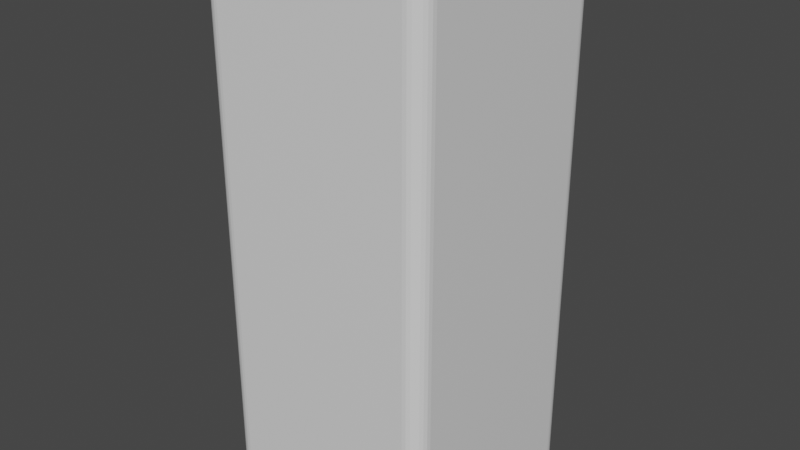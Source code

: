 # Source: Lamp.blend  (saved by Blender 2.81.16; exported with 4.5.12 LTS)
import bpy
from mathutils import Matrix  # noqa: F401  (used for matrix-valued properties, if any)

bpy.ops.wm.read_factory_settings(use_empty=True)
scene = bpy.context.scene
scene.name = 'Scene'

# ---- collections
col_collection = bpy.data.collections.new('Collection'); scene.collection.children.link(col_collection)

# ---- materials (node trees are filled in below, after node groups)
mat_material = bpy.data.materials.new('Material')
mat_material.alpha_threshold = 0.0
mat_material.use_transparent_shadow = False
mat_material.line_color = (0.0, 0.0, 0.0, 1.0)

# ---- material node trees
mat_material.use_nodes = True; mat_material.node_tree.nodes.clear()
_N = mat_material.node_tree.nodes; _L = mat_material.node_tree.links
n0 = _N.new('ShaderNodeOutputMaterial'); n0.name = 'Material Output'; n0.location = (300, 300)
n1 = _N.new('ShaderNodeBsdfPrincipled'); n1.name = 'Principled BSDF'; n1.location = (10, 300)
n1.distribution = 'GGX'
n1.subsurface_method = 'BURLEY'
n1.inputs[2].default_value = 0.4
n1.inputs[3].default_value = 1.45
n1.inputs[27].default_value = (0.0, 0.0, 0.0, 1.0)
n1.inputs[28].default_value = 1.0
_L.new(n1.outputs[0], n0.inputs[0])
n0.is_active_output = True

# ---- world
world_world = bpy.data.worlds.new('World'); scene.world = world_world
world_world.use_nodes = True; world_world.node_tree.nodes.clear()
_N = world_world.node_tree.nodes; _L = world_world.node_tree.links
n0 = _N.new('ShaderNodeOutputWorld'); n0.name = 'World Output'; n0.location = (300, 300)
n1 = _N.new('ShaderNodeBackground'); n1.name = 'Background'; n1.location = (10, 300)
n1.inputs[0].default_value = (0.05088, 0.05088, 0.05088, 1.0)
_L.new(n1.outputs[0], n0.inputs[0])
n0.is_active_output = True
world_world.color = (0.05088, 0.05088, 0.05088)
world_world.use_sun_shadow = False
world_world.sun_shadow_jitter_overblur = 0.0

# ---- meshes
me_cube = bpy.data.meshes.new('Cube')
me_cube.from_pydata([(-1.0, 0.0, -1.0), (0.8888, 0.0, 1.0), (-0.8888, 0.0, 1.0), (1.0, 0.0, -1.0), (0.0, 1.0, -1.0), (0.0, -0.8888, 1.0), (0.0, -1.0, -1.0), (0.0, 0.8888, 1.0), (0.0, 0.0, -1.0), (0.842, -0.8888, 1.0), (0.8888, -0.842, 1.0), (0.8571, -0.8871, 1.0), (0.8655, -0.8841, 1.0), (0.8731, -0.8794, 1.0), (0.8794, -0.8731, 1.0), (0.8841, -0.8655, 1.0), (0.8871, -0.8571, 1.0), (1.0, -0.8483, -1.0), (0.8483, -1.0, -1.0), (0.9962, -0.882, -1.0), (0.985, -0.9141, -1.0), (0.9669, -0.9429, -1.0), (0.9429, -0.9669, -1.0), (0.9141, -0.985, -1.0), (0.882, -0.9962, -1.0), (0.8888, 0.8439, 1.0), (0.8439, 0.8888, 1.0), (0.8879, 0.8545, 1.0), (0.8865, 0.8607, 1.0), (0.8841, 0.8665, 1.0), (0.8808, 0.8719, 1.0), (0.8767, 0.8767, 1.0), (0.8719, 0.8808, 1.0), (0.8665, 0.8841, 1.0), (0.8607, 0.8865, 1.0), (0.8545, 0.8879, 1.0), (0.8482, 1.0, -1.0), (1.0, 0.8482, -1.0), (0.872, 0.9981, -1.0), (0.8951, 0.9926, -1.0), (0.9171, 0.9835, -1.0), (0.9374, 0.971, -1.0), (0.9556, 0.9556, -1.0), (0.971, 0.9374, -1.0), (0.9835, 0.9171, -1.0), (0.9926, 0.8951, -1.0), (0.9981, 0.872, -1.0), (-0.8394, 0.8888, 1.0), (-0.8888, 0.8394, 1.0), (-0.8533, 0.8874, 1.0), (-0.8615, 0.8849, 1.0), (-0.869, 0.8809, 1.0), (-0.8755, 0.8755, 1.0), (-0.8809, 0.869, 1.0), (-0.8849, 0.8615, 1.0), (-0.8874, 0.8533, 1.0), (-1.0, 0.8449, -1.0), (-0.8449, 1.0, -1.0), (-0.997, 0.8751, -1.0), (-0.9882, 0.9042, -1.0), (-0.9739, 0.9311, -1.0), (-0.9546, 0.9546, -1.0), (-0.9311, 0.9739, -1.0), (-0.9042, 0.9882, -1.0), (-0.8751, 0.997, -1.0), (-0.8888, -0.8411, 1.0), (-0.8411, -0.8888, 1.0), (-0.8874, -0.8547, 1.0), (-0.8851, -0.8625, 1.0), (-0.8812, -0.8697, 1.0), (-0.876, -0.876, 1.0), (-0.8697, -0.8812, 1.0), (-0.8625, -0.8851, 1.0), (-0.8547, -0.8874, 1.0), (-0.8465, -1.0, -1.0), (-1.0, -0.8465, -1.0), (-0.8765, -0.9971, -1.0), (-0.9053, -0.9883, -1.0), (-0.9318, -0.9741, -1.0), (-0.9551, -0.9551, -1.0), (-0.9741, -0.9318, -1.0), (-0.9883, -0.9053, -1.0), (-0.9971, -0.8765, -1.0), (0.882, -0.9962, 1.0), (0.8483, -1.0, 1.0), (0.9141, -0.985, 1.0), (0.9429, -0.9669, 1.0), (0.9669, -0.9429, 1.0), (0.985, -0.9141, 1.0), (0.9962, -0.882, 1.0), (1.0, -0.8483, 1.0), (0.0, -1.0, 1.0), (1.0, 0.0, 1.0), (0.9981, 0.872, 1.0), (1.0, 0.8482, 1.0), (0.9926, 0.8951, 1.0), (0.9835, 0.9171, 1.0), (0.971, 0.9374, 1.0), (0.9556, 0.9556, 1.0), (0.9374, 0.971, 1.0), (0.9171, 0.9835, 1.0), (0.8951, 0.9926, 1.0), (0.872, 0.9981, 1.0), (0.8482, 1.0, 1.0), (0.0, 1.0, 1.0), (-0.8751, 0.997, 1.0), (-0.8449, 1.0, 1.0), (-0.9042, 0.9882, 1.0), (-0.9311, 0.9739, 1.0), (-0.9546, 0.9546, 1.0), (-0.9739, 0.9311, 1.0), (-0.9882, 0.9042, 1.0), (-0.997, 0.8751, 1.0), (-1.0, 0.8449, 1.0), (-1.0, 0.0, 1.0), (-0.8465, -1.0, 1.0), (-0.8765, -0.9971, 1.0), (-0.9053, -0.9883, 1.0), (-0.9318, -0.9741, 1.0), (-0.9551, -0.9551, 1.0), (-0.9741, -0.9318, 1.0), (-0.9883, -0.9053, 1.0), (-0.9971, -0.8765, 1.0), (-1.0, -0.8465, 1.0), (0.8571, -0.8871, -0.7477), (0.842, -0.8888, -0.7477), (0.8655, -0.8841, -0.7477), (0.8731, -0.8794, -0.7477), (0.8794, -0.8731, -0.7477), (0.8841, -0.8655, -0.7477), (0.8871, -0.8571, -0.7477), (0.8888, -0.842, -0.7477), (3.592e-07, -0.8888, -0.7477), (0.8888, 0.0, -0.7477), (0.8879, 0.8545, -0.7477), (0.8888, 0.8439, -0.7477), (0.8865, 0.8607, -0.7477), (0.8841, 0.8665, -0.7477), (0.8808, 0.8719, -0.7477), (0.8767, 0.8767, -0.7477), (0.8719, 0.8808, -0.7477), (0.8665, 0.8841, -0.7477), (0.8607, 0.8865, -0.7477), (0.8545, 0.8879, -0.7477), (0.8439, 0.8888, -0.7477), (3.592e-07, 0.8888, -0.7477), (-0.8533, 0.8874, -0.7477), (-0.8394, 0.8888, -0.7477), (-0.8615, 0.8849, -0.7477), (-0.869, 0.8809, -0.7477), (-0.8755, 0.8755, -0.7477), (-0.8809, 0.869, -0.7477), (-0.8849, 0.8615, -0.7477), (-0.8874, 0.8533, -0.7477), (-0.8888, 0.8394, -0.7477), (-0.8888, 0.0, -0.7477), (-0.8411, -0.8888, -0.7477), (-0.8547, -0.8874, -0.7477), (-0.8625, -0.8851, -0.7477), (-0.8697, -0.8812, -0.7477), (-0.876, -0.876, -0.7477), (-0.8812, -0.8697, -0.7477), (-0.8851, -0.8625, -0.7477), (-0.8874, -0.8547, -0.7477), (-0.8888, -0.8411, -0.7477)], [], [(0, 8, 6, 74, 76, 77, 78, 79, 80, 81, 82, 75), (5, 9, 125, 132), (4, 104, 103, 36), (6, 91, 115, 74), (56, 58, 59, 60, 61, 62, 63, 64, 57, 4, 8, 0), (4, 36, 38, 39, 40, 41, 42, 43, 44, 45, 46, 37, 3, 8), (0, 114, 113, 56), (3, 92, 90, 17), (8, 3, 17, 19, 20, 21, 22, 23, 24, 18, 6), (84, 18, 24, 83), (83, 24, 23, 85), (85, 23, 22, 86), (86, 22, 21, 87), (87, 21, 20, 88), (88, 20, 19, 89), (89, 19, 17, 90), (18, 84, 91, 6), (94, 37, 46, 93), (93, 46, 45, 95), (95, 45, 44, 96), (96, 44, 43, 97), (97, 43, 42, 98), (98, 42, 41, 99), (99, 41, 40, 100), (100, 40, 39, 101), (101, 39, 38, 102), (102, 38, 36, 103), (37, 94, 92, 3), (106, 57, 64, 105), (105, 64, 63, 107), (107, 63, 62, 108), (108, 62, 61, 109), (109, 61, 60, 110), (110, 60, 59, 111), (111, 59, 58, 112), (112, 58, 56, 113), (57, 106, 104, 4), (74, 115, 116, 76), (76, 116, 117, 77), (77, 117, 118, 78), (78, 118, 119, 79), (79, 119, 120, 80), (80, 120, 121, 81), (81, 121, 122, 82), (82, 122, 123, 75), (75, 123, 114, 0), (11, 9, 84, 83), (12, 11, 83, 85), (13, 12, 85, 86), (14, 13, 86, 87), (15, 14, 87, 88), (16, 15, 88, 89), (10, 16, 89, 90), (9, 5, 91, 84), (1, 10, 90, 92), (27, 25, 94, 93), (28, 27, 93, 95), (29, 28, 95, 96), (30, 29, 96, 97), (31, 30, 97, 98), (32, 31, 98, 99), (33, 32, 99, 100), (34, 33, 100, 101), (35, 34, 101, 102), (26, 35, 102, 103), (25, 1, 92, 94), (7, 26, 103, 104), (49, 47, 106, 105), (50, 49, 105, 107), (51, 50, 107, 108), (52, 51, 108, 109), (53, 52, 109, 110), (54, 53, 110, 111), (55, 54, 111, 112), (48, 55, 112, 113), (47, 7, 104, 106), (2, 48, 113, 114), (66, 73, 116, 115), (73, 72, 117, 116), (72, 71, 118, 117), (71, 70, 119, 118), (70, 69, 120, 119), (69, 68, 121, 120), (68, 67, 122, 121), (67, 65, 123, 122), (65, 2, 114, 123), (5, 66, 115, 91), (145, 147, 146, 148, 149, 150, 151, 152, 153, 154, 155, 164, 163, 162, 161, 160, 159, 158, 157, 156, 132, 125, 124, 126, 127, 128, 129, 130, 131, 133, 135, 134, 136, 137, 138, 139, 140, 141, 142, 143, 144), (70, 71, 159, 160), (47, 49, 146, 147), (10, 1, 133, 131), (69, 70, 160, 161), (49, 50, 148, 146), (25, 27, 134, 135), (68, 69, 161, 162), (50, 51, 149, 148), (27, 28, 136, 134), (67, 68, 162, 163), (51, 52, 150, 149), (28, 29, 137, 136), (65, 67, 163, 164), (52, 53, 151, 150), (29, 30, 138, 137), (2, 65, 164, 155), (53, 54, 152, 151), (30, 31, 139, 138), (66, 5, 132, 156), (9, 11, 124, 125), (54, 55, 153, 152), (31, 32, 140, 139), (11, 12, 126, 124), (55, 48, 154, 153), (32, 33, 141, 140), (12, 13, 127, 126), (7, 47, 147, 145), (33, 34, 142, 141), (13, 14, 128, 127), (48, 2, 155, 154), (34, 35, 143, 142), (14, 15, 129, 128), (73, 66, 156, 157), (35, 26, 144, 143), (15, 16, 130, 129), (72, 73, 157, 158), (1, 25, 135, 133), (16, 10, 131, 130), (71, 72, 158, 159), (26, 7, 145, 144)])
_uv = me_cube.uv_layers.new(name='UVMap')
_uv.uv.foreach_set('vector', [0.125, 0.625, 0.25, 0.625, 0.25, 0.75, 0.1442, 0.75, 0.1404, 0.7496, 0.1368, 0.7485, 0.1335, 0.7468, 0.1306, 0.7444, 0.1282, 0.7415, 0.1265, 0.7382, 0.1254, 0.7346, 0.125, 0.7308, 0.7496, 0.7357, 0.6425, 0.738, 0.6425, 0.738, 0.7496, 0.7357, 0.375, 0.375, 0.625, 0.375, 0.625, 0.481, 0.375, 0.481, 0.375, 0.875, 0.625, 0.875, 0.625, 0.9808, 0.375, 0.9808, 0.125, 0.5194, 0.2918, 0.3281, 0.2922, 0.3293, 0.2928, 0.3305, 0.2936, 0.3352, 0.2945, 0.3402, 0.2957, 0.3418, 0.2969, 0.3439, 0.1444, 0.5, 0.25, 0.5, 0.25, 0.625, 0.125, 0.625, 0.25, 0.5, 0.356, 0.5, 0.3697, 0.4894, 0.3706, 0.4916, 0.3715, 0.4938, 0.3724, 0.496, 0.3731, 0.5019, 0.3738, 0.5078, 0.3743, 0.5104, 0.3747, 0.5131, 0.3749, 0.516, 0.375, 0.519, 0.375, 0.625, 0.25, 0.625, 0.375, 0.125, 0.625, 0.125, 0.625, 0.2306, 0.375, 0.2306, 0.375, 0.625, 0.625, 0.625, 0.625, 0.731, 0.375, 0.731, 0.25, 0.625, 0.375, 0.625, 0.375, 0.731, 0.3748, 0.7353, 0.3744, 0.7393, 0.3736, 0.7429, 0.3726, 0.7534, 0.3714, 0.7565, 0.3701, 0.7597, 0.356, 0.75, 0.25, 0.75, 0.625, 0.769, 0.375, 0.769, 0.3701, 0.7597, 0.6299, 0.7597, 0.6299, 0.7597, 0.3701, 0.7597, 0.3714, 0.7565, 0.6286, 0.7565, 0.6286, 0.7565, 0.3714, 0.7565, 0.3726, 0.7534, 0.6274, 0.7534, 0.6274, 0.7534, 0.3726, 0.7534, 0.3736, 0.7429, 0.6264, 0.7429, 0.6264, 0.7429, 0.3736, 0.7429, 0.3744, 0.7393, 0.6256, 0.7393, 0.6256, 0.7393, 0.3744, 0.7393, 0.3748, 0.7353, 0.6252, 0.7353, 0.6252, 0.7353, 0.3748, 0.7353, 0.375, 0.731, 0.625, 0.731, 0.375, 0.769, 0.625, 0.769, 0.625, 0.875, 0.375, 0.875, 0.625, 0.519, 0.375, 0.519, 0.3749, 0.516, 0.6251, 0.516, 0.6251, 0.516, 0.3749, 0.516, 0.3747, 0.5131, 0.6253, 0.5131, 0.6253, 0.5131, 0.3747, 0.5131, 0.3743, 0.5104, 0.6257, 0.5104, 0.6257, 0.5104, 0.3743, 0.5104, 0.3738, 0.5078, 0.6262, 0.5078, 0.6262, 0.5078, 0.3738, 0.5078, 0.3731, 0.5019, 0.6269, 0.5019, 0.6269, 0.5019, 0.3731, 0.5019, 0.3724, 0.496, 0.6276, 0.496, 0.6276, 0.496, 0.3724, 0.496, 0.3715, 0.4938, 0.6285, 0.4938, 0.6285, 0.4938, 0.3715, 0.4938, 0.3706, 0.4916, 0.6294, 0.4916, 0.6294, 0.4916, 0.3706, 0.4916, 0.3697, 0.4894, 0.6303, 0.4894, 0.6303, 0.4894, 0.3697, 0.4894, 0.375, 0.481, 0.625, 0.481, 0.375, 0.519, 0.625, 0.519, 0.625, 0.625, 0.375, 0.625, 0.625, 0.2694, 0.375, 0.2694, 0.2969, 0.3439, 0.7031, 0.3439, 0.7031, 0.3439, 0.2969, 0.3439, 0.2957, 0.3418, 0.7043, 0.3418, 0.7043, 0.3418, 0.2957, 0.3418, 0.2945, 0.3402, 0.7055, 0.3402, 0.7055, 0.3402, 0.2945, 0.3402, 0.2936, 0.3352, 0.7064, 0.3352, 0.7064, 0.3352, 0.2936, 0.3352, 0.2928, 0.3305, 0.7072, 0.3305, 0.7072, 0.3305, 0.2928, 0.3305, 0.2922, 0.3293, 0.7078, 0.3293, 0.7078, 0.3293, 0.2922, 0.3293, 0.2918, 0.3281, 0.7082, 0.3281, 0.7082, 0.3281, 0.2918, 0.3281, 0.375, 0.2306, 0.625, 0.2306, 0.375, 0.2694, 0.625, 0.2694, 0.625, 0.375, 0.375, 0.375, 0.375, 0.9808, 0.625, 0.9808, 0.625, 0.9846, 0.375, 0.9846, 0.375, 0.9846, 0.625, 0.9846, 0.625, 0.9882, 0.375, 0.9882, 0.375, 0.9882, 0.625, 0.9882, 0.625, 0.9915, 0.375, 0.9915, 0.375, 0.9915, 0.625, 0.9915, 0.625, 1.0, 0.375, 1.0, 0.375, 0.0, 0.625, 0.0, 0.625, 0.008525, 0.375, 0.008525, 0.375, 0.008525, 0.625, 0.008525, 0.625, 0.01184, 0.375, 0.01184, 0.375, 0.01184, 0.625, 0.01184, 0.625, 0.01544, 0.375, 0.01544, 0.375, 0.01544, 0.625, 0.01544, 0.625, 0.01918, 0.375, 0.01918, 0.375, 0.01918, 0.625, 0.01918, 0.625, 0.125, 0.375, 0.125, 0.6405, 0.738, 0.6425, 0.738, 0.644, 0.75, 0.6299, 0.7597, 0.6394, 0.7376, 0.6405, 0.738, 0.6299, 0.7597, 0.6286, 0.7565, 0.6385, 0.737, 0.6394, 0.7376, 0.6286, 0.7565, 0.6274, 0.7534, 0.6378, 0.736, 0.6385, 0.737, 0.6274, 0.7534, 0.6264, 0.7429, 0.6374, 0.7349, 0.6378, 0.736, 0.6264, 0.7429, 0.6256, 0.7393, 0.6372, 0.7336, 0.6374, 0.7349, 0.6256, 0.7393, 0.6252, 0.7353, 0.6372, 0.7315, 0.6372, 0.7336, 0.6252, 0.7353, 0.625, 0.731, 0.6425, 0.738, 0.7496, 0.7357, 0.75, 0.75, 0.644, 0.75, 0.6385, 0.6246, 0.6372, 0.7315, 0.625, 0.731, 0.625, 0.625, 0.637, 0.5162, 0.6371, 0.5177, 0.625, 0.519, 0.6251, 0.516, 0.637, 0.5153, 0.637, 0.5162, 0.6251, 0.516, 0.6253, 0.5131, 0.6372, 0.5145, 0.637, 0.5153, 0.6253, 0.5131, 0.6257, 0.5104, 0.6375, 0.5136, 0.6372, 0.5145, 0.6257, 0.5104, 0.6262, 0.5078, 0.6379, 0.5129, 0.6375, 0.5136, 0.6262, 0.5078, 0.6269, 0.5019, 0.6384, 0.5123, 0.6379, 0.5129, 0.6269, 0.5019, 0.6276, 0.496, 0.6391, 0.5118, 0.6384, 0.5123, 0.6276, 0.496, 0.6285, 0.4938, 0.6398, 0.5115, 0.6391, 0.5118, 0.6285, 0.4938, 0.6294, 0.4916, 0.6406, 0.5113, 0.6398, 0.5115, 0.6294, 0.4916, 0.6303, 0.4894, 0.642, 0.5113, 0.6406, 0.5113, 0.6303, 0.4894, 0.644, 0.5, 0.6371, 0.5177, 0.6385, 0.6246, 0.625, 0.625, 0.625, 0.519, 0.7487, 0.5125, 0.642, 0.5113, 0.644, 0.5, 0.75, 0.5, 0.7809, 0.4348, 0.7871, 0.4431, 0.8556, 0.5, 0.7031, 0.3439, 0.778, 0.4308, 0.7809, 0.4348, 0.7031, 0.3439, 0.7043, 0.3418, 0.7762, 0.4282, 0.778, 0.4308, 0.7043, 0.3418, 0.7055, 0.3402, 0.776, 0.4276, 0.7762, 0.4282, 0.7055, 0.3402, 0.7064, 0.3352, 0.7775, 0.4289, 0.776, 0.4276, 0.7064, 0.3352, 0.7072, 0.3305, 0.7804, 0.4323, 0.7775, 0.4289, 0.7072, 0.3305, 0.7078, 0.3293, 0.7846, 0.4372, 0.7804, 0.4323, 0.7078, 0.3293, 0.7082, 0.3281, 0.7926, 0.4471, 0.7846, 0.4372, 0.7082, 0.3281, 0.875, 0.5194, 0.7871, 0.4431, 0.7487, 0.5125, 0.75, 0.5, 0.8556, 0.5, 0.8598, 0.6237, 0.7926, 0.4471, 0.875, 0.5194, 0.875, 0.625, 0.8549, 0.7358, 0.8566, 0.7357, 0.8596, 0.7496, 0.8558, 0.75, 0.8566, 0.7357, 0.8576, 0.7354, 0.8632, 0.7485, 0.8596, 0.7496, 0.8576, 0.7354, 0.8585, 0.7349, 0.8665, 0.7468, 0.8632, 0.7485, 0.8585, 0.7349, 0.8593, 0.7343, 0.8694, 0.7444, 0.8665, 0.7468, 0.8593, 0.7343, 0.8599, 0.7335, 0.8718, 0.7415, 0.8694, 0.7444, 0.8599, 0.7335, 0.8604, 0.7326, 0.8735, 0.7382, 0.8718, 0.7415, 0.8604, 0.7326, 0.8607, 0.7316, 0.8746, 0.7346, 0.8735, 0.7382, 0.8607, 0.7316, 0.8608, 0.7299, 0.875, 0.7308, 0.8746, 0.7346, 0.8608, 0.7299, 0.8598, 0.6237, 0.875, 0.625, 0.875, 0.7308, 0.7496, 0.7357, 0.8549, 0.7358, 0.8558, 0.75, 0.75, 0.75, 0.7487, 0.5125, 0.7871, 0.4431, 0.7809, 0.4348, 0.778, 0.4308, 0.7762, 0.4282, 0.776, 0.4276, 0.7775, 0.4289, 0.7804, 0.4323, 0.7846, 0.4372, 0.7926, 0.4471, 0.8598, 0.6237, 0.8608, 0.7299, 0.8607, 0.7316, 0.8604, 0.7326, 0.8599, 0.7335, 0.8593, 0.7343, 0.8585, 0.7349, 0.8576, 0.7354, 0.8566, 0.7357, 0.8549, 0.7358, 0.7496, 0.7357, 0.6425, 0.738, 0.6405, 0.738, 0.6394, 0.7376, 0.6385, 0.737, 0.6378, 0.736, 0.6374, 0.7349, 0.6372, 0.7336, 0.6372, 0.7315, 0.6385, 0.6246, 0.6371, 0.5177, 0.637, 0.5162, 0.637, 0.5153, 0.6372, 0.5145, 0.6375, 0.5136, 0.6379, 0.5129, 0.6384, 0.5123, 0.6391, 0.5118, 0.6398, 0.5115, 0.6406, 0.5113, 0.642, 0.5113, 0.8593, 0.7343, 0.8585, 0.7349, 0.8585, 0.7349, 0.8593, 0.7343, 0.7871, 0.4431, 0.7809, 0.4348, 0.7809, 0.4348, 0.7871, 0.4431, 0.6372, 0.7315, 0.6385, 0.6246, 0.6385, 0.6246, 0.6372, 0.7315, 0.8599, 0.7335, 0.8593, 0.7343, 0.8593, 0.7343, 0.8599, 0.7335, 0.7809, 0.4348, 0.778, 0.4308, 0.778, 0.4308, 0.7809, 0.4348, 0.6371, 0.5177, 0.637, 0.5162, 0.637, 0.5162, 0.6371, 0.5177, 0.8604, 0.7326, 0.8599, 0.7335, 0.8599, 0.7335, 0.8604, 0.7326, 0.778, 0.4308, 0.7762, 0.4282, 0.7762, 0.4282, 0.778, 0.4308, 0.637, 0.5162, 0.637, 0.5153, 0.637, 0.5153, 0.637, 0.5162, 0.8607, 0.7316, 0.8604, 0.7326, 0.8604, 0.7326, 0.8607, 0.7316, 0.7762, 0.4282, 0.776, 0.4276, 0.776, 0.4276, 0.7762, 0.4282, 0.637, 0.5153, 0.6372, 0.5145, 0.6372, 0.5145, 0.637, 0.5153, 0.8608, 0.7299, 0.8607, 0.7316, 0.8607, 0.7316, 0.8608, 0.7299, 0.776, 0.4276, 0.7775, 0.4289, 0.7775, 0.4289, 0.776, 0.4276, 0.6372, 0.5145, 0.6375, 0.5136, 0.6375, 0.5136, 0.6372, 0.5145, 0.8598, 0.6237, 0.8608, 0.7299, 0.8608, 0.7299, 0.8598, 0.6237, 0.7775, 0.4289, 0.7804, 0.4323, 0.7804, 0.4323, 0.7775, 0.4289, 0.6375, 0.5136, 0.6379, 0.5129, 0.6379, 0.5129, 0.6375, 0.5136, 0.8549, 0.7358, 0.7496, 0.7357, 0.7496, 0.7357, 0.8549, 0.7358, 0.6425, 0.738, 0.6405, 0.738, 0.6405, 0.738, 0.6425, 0.738, 0.7804, 0.4323, 0.7846, 0.4372, 0.7846, 0.4372, 0.7804, 0.4323, 0.6379, 0.5129, 0.6384, 0.5123, 0.6384, 0.5123, 0.6379, 0.5129, 0.6405, 0.738, 0.6394, 0.7376, 0.6394, 0.7376, 0.6405, 0.738, 0.7846, 0.4372, 0.7926, 0.4471, 0.7926, 0.4471, 0.7846, 0.4372, 0.6384, 0.5123, 0.6391, 0.5118, 0.6391, 0.5118, 0.6384, 0.5123, 0.6394, 0.7376, 0.6385, 0.737, 0.6385, 0.737, 0.6394, 0.7376, 0.7487, 0.5125, 0.7871, 0.4431, 0.7871, 0.4431, 0.7487, 0.5125, 0.6391, 0.5118, 0.6398, 0.5115, 0.6398, 0.5115, 0.6391, 0.5118, 0.6385, 0.737, 0.6378, 0.736, 0.6378, 0.736, 0.6385, 0.737, 0.7926, 0.4471, 0.8598, 0.6237, 0.8598, 0.6237, 0.7926, 0.4471, 0.6398, 0.5115, 0.6406, 0.5113, 0.6406, 0.5113, 0.6398, 0.5115, 0.6378, 0.736, 0.6374, 0.7349, 0.6374, 0.7349, 0.6378, 0.736, 0.8566, 0.7357, 0.8549, 0.7358, 0.8549, 0.7358, 0.8566, 0.7357, 0.6406, 0.5113, 0.642, 0.5113, 0.642, 0.5113, 0.6406, 0.5113, 0.6374, 0.7349, 0.6372, 0.7336, 0.6372, 0.7336, 0.6374, 0.7349, 0.8576, 0.7354, 0.8566, 0.7357, 0.8566, 0.7357, 0.8576, 0.7354, 0.6385, 0.6246, 0.6371, 0.5177, 0.6371, 0.5177, 0.6385, 0.6246, 0.6372, 0.7336, 0.6372, 0.7315, 0.6372, 0.7315, 0.6372, 0.7336, 0.8585, 0.7349, 0.8576, 0.7354, 0.8576, 0.7354, 0.8585, 0.7349, 0.642, 0.5113, 0.7487, 0.5125, 0.7487, 0.5125, 0.642, 0.5113])
me_cube.materials.append(mat_material)
me_cube.use_remesh_preserve_volume = False
me_cube.use_remesh_preserve_attributes = False
me_cube.use_mirror_vertex_groups = False
me_cube.update()

# ---- objects
ob_cube = bpy.data.objects.new('Cube', me_cube)

# ---- transforms, parenting, visibility, modifiers, constraints
ob_cube.location = (0.0, 0.0, 0.0)
ob_cube.scale = (0.15, 0.15, 0.35)
ob_cube.lock_rotations_4d = False
ob_cube.empty_display_type = 'ARROWS'
ob_cube.lineart.crease_threshold = 0.0

# ---- collection membership
col_collection.objects.link(ob_cube)

# ---- scene / render settings (as saved in the file)
scene.frame_start = 1; scene.frame_end = 250; scene.frame_set(1)
scene.render.engine = 'BLENDER_EEVEE_NEXT'
scene.cycles.use_denoising = False
scene.cycles.samples = 128
scene.cycles.sampling_pattern = 'TABULATED_SOBOL'
scene.cycles.use_adaptive_sampling = False
scene.cycles.use_light_tree = False
scene.view_settings.view_transform = 'Filmic'
bpy.context.view_layer.update()

# ---- added for rendering (the .blend has no active camera and no usable light): camera, sun
cam_auto = bpy.data.cameras.new('AutoCamera')
cam_auto.lens = 50.0
cam_auto.sensor_width = 36.0
cam_auto.clip_end = 1000.0
ob_auto_camera = bpy.data.objects.new('AutoCamera', cam_auto)
scene.collection.objects.link(ob_auto_camera)
ob_auto_camera.location = (0.757329, -0.908795, 0.605863)
ob_auto_camera.rotation_euler = (1.09748, -7.21219e-08, 0.694738)
scene.camera = ob_auto_camera
light_auto_sun = bpy.data.lights.new('AutoSun', 'SUN')
light_auto_sun.energy = 3.0
light_auto_sun.angle = 0.0523599
ob_auto_sun = bpy.data.objects.new('AutoSun', light_auto_sun)
scene.collection.objects.link(ob_auto_sun)
ob_auto_sun.rotation_euler = (0.872665, 0.174533, 0.523599)
bpy.context.view_layer.update()
